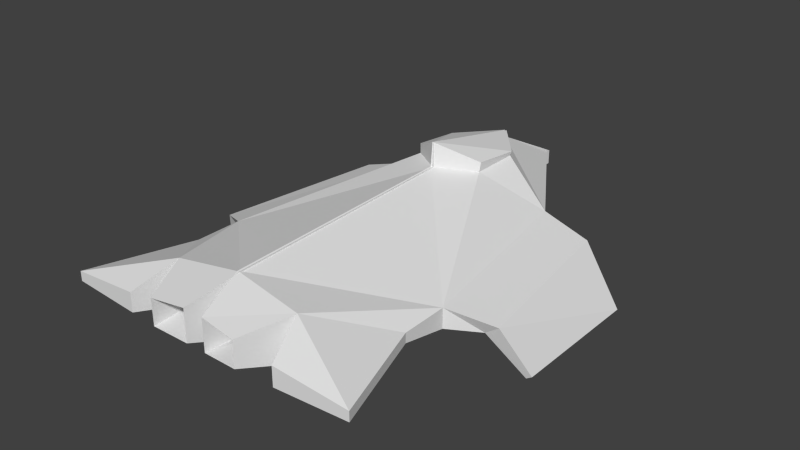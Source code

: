 # Source: lunar_guardian.blend  (saved by Blender 2.76.0; exported with 4.5.12 LTS)
import bpy
from mathutils import Matrix  # noqa: F401  (used for matrix-valued properties, if any)

bpy.ops.wm.read_factory_settings(use_empty=True)
scene = bpy.context.scene
scene.name = 'Scene'

# ---- collections
col_collection_1 = bpy.data.collections.new('Collection 1'); scene.collection.children.link(col_collection_1)

# ---- materials (node trees are filled in below, after node groups)
mat_material = bpy.data.materials.new('Material')
mat_material.alpha_threshold = 0.0
mat_material.use_transparent_shadow = False
mat_material.roughness = 0.5
mat_material.line_color = (0.0, 0.0, 0.0, 1.0)

# ---- material node trees

# ---- world
world_world = bpy.data.worlds.new('World'); scene.world = world_world
world_world.color = (0.05088, 0.05088, 0.05088)
world_world.use_sun_shadow = False
world_world.sun_shadow_jitter_overblur = 0.0
world_world.cycles.sampling_method = 'MANUAL'
world_world.cycles.sample_map_resolution = 256

# ---- meshes
me_cube = bpy.data.meshes.new('Cube')
me_cube.from_pydata([(1.887, 2.815, -0.6288), (2.602, -1.515, -0.6288), (-0.03283, -3.834, -0.7449), (-0.03283, 5.842, -0.6796), (1.887, 2.815, -0.197), (2.602, -1.515, -0.197), (-0.03283, -3.834, 0.5995), (-0.03283, 5.842, -0.3559), (2.611, -2.542, -0.4132), (1.468, -3.93, -0.5949), (2.611, -2.542, -0.2019), (1.468, -3.93, 0.3841), (3.342, -4.763, -0.4132), (1.768, -4.836, -0.4458), (3.342, -4.763, -0.2019), (1.768, -4.836, -0.02589), (0.2266, -4.904, -0.416), (0.2266, -4.904, 0.283), (1.012, -4.959, -0.3662), (1.012, -4.959, 0.1998), (2.619, 2.815, -0.739), (3.157, -1.0, -0.739), (2.912, 2.815, -0.5265), (3.451, -1.0, -0.5265), (3.794, 2.45, -1.662), (3.794, -0.5683, -1.662), (3.916, 2.45, -1.582), (3.916, -0.5683, -1.582), (0.4111, -2.695, -0.4287), (0.4111, -2.695, 0.3651), (1.022, -2.733, -0.2679), (1.022, -2.733, 0.1206), (0.7603, 3.119, 0.6273), (0.7603, 2.029, 0.6273), (0.002708, 4.017, 0.5725), (-0.02848, 1.445, 0.7277), (0.7806, 3.142, 0.721), (0.7806, 2.051, 0.8353), (0.02301, 4.039, 0.7121), (-0.008178, 1.467, 1.262)], [], [(0, 1, 2, 3), (6, 5, 33, 35), (4, 5, 23, 22), (2, 1, 8, 9), (2, 6, 7, 3), (4, 0, 3, 7), (11, 9, 13, 15), (5, 6, 11, 10), (11, 6, 17, 19), (1, 5, 10, 8), (12, 14, 15, 13), (9, 8, 12, 13), (10, 11, 15, 14), (8, 10, 14, 12), (18, 19, 31, 30), (9, 11, 19, 18), (6, 2, 16, 17), (2, 9, 18, 16), (23, 21, 25, 27), (5, 1, 21, 23), (0, 4, 22, 20), (1, 0, 20, 21), (24, 26, 27, 25), (21, 20, 24, 25), (22, 23, 27, 26), (20, 22, 26, 24), (29, 28, 30, 31), (16, 18, 30, 28), (17, 16, 28, 29), (19, 17, 29, 31), (35, 33, 37, 39), (5, 4, 32, 33), (7, 6, 35, 34), (4, 7, 34, 32), (36, 38, 39, 37), (33, 32, 36, 37), (34, 35, 39, 38), (32, 34, 38, 36)])
me_cube.materials.append(mat_material)
me_cube.use_remesh_preserve_volume = False
me_cube.use_remesh_preserve_attributes = False
me_cube.use_mirror_vertex_groups = False
me_cube.update()

# ---- objects
ob_cube = bpy.data.objects.new('Cube', me_cube)

# ---- transforms, parenting, visibility, modifiers, constraints
ob_cube.location = (0.0, 0.0, 0.0)
ob_cube.lock_rotations_4d = False
ob_cube.empty_display_type = 'ARROWS'
ob_cube.lineart.crease_threshold = 0.0
_m = ob_cube.modifiers.new('Mirror', 'MIRROR')
_m = ob_cube.modifiers.new('Triangulate', 'TRIANGULATE')

# ---- collection membership
col_collection_1.objects.link(ob_cube)

# ---- scene / render settings (as saved in the file)
scene.frame_start = 1; scene.frame_end = 250; scene.frame_set(1)
scene.render.engine = 'BLENDER_EEVEE_NEXT'
scene.render.resolution_percentage = 50
scene.render.dither_intensity = 0.0
scene.cycles.use_denoising = False
scene.cycles.samples = 10
scene.cycles.sampling_pattern = 'TABULATED_SOBOL'
scene.cycles.light_sampling_threshold = 0.0
scene.cycles.use_adaptive_sampling = False
scene.cycles.use_light_tree = False
scene.cycles.blur_glossy = 0.0
scene.cycles.pixel_filter_type = 'GAUSSIAN'
scene.cycles.sample_clamp_indirect = 0.0
scene.view_settings.view_transform = 'Standard'
bpy.context.view_layer.update()

# ---- added for rendering (the .blend has no active camera and no usable light): camera, sun
cam_auto = bpy.data.cameras.new('AutoCamera')
cam_auto.lens = 50.0
cam_auto.sensor_width = 36.0
cam_auto.clip_end = 1000.0
ob_auto_camera = bpy.data.objects.new('AutoCamera', cam_auto)
scene.collection.objects.link(ob_auto_camera)
ob_auto_camera.location = (12.6379, -14.7239, 9.91011)
ob_auto_camera.rotation_euler = (1.09748, -7.21219e-08, 0.694738)
scene.camera = ob_auto_camera
light_auto_sun = bpy.data.lights.new('AutoSun', 'SUN')
light_auto_sun.energy = 3.0
light_auto_sun.angle = 0.0523599
ob_auto_sun = bpy.data.objects.new('AutoSun', light_auto_sun)
scene.collection.objects.link(ob_auto_sun)
ob_auto_sun.rotation_euler = (0.872665, 0.174533, 0.523599)
bpy.context.view_layer.update()
